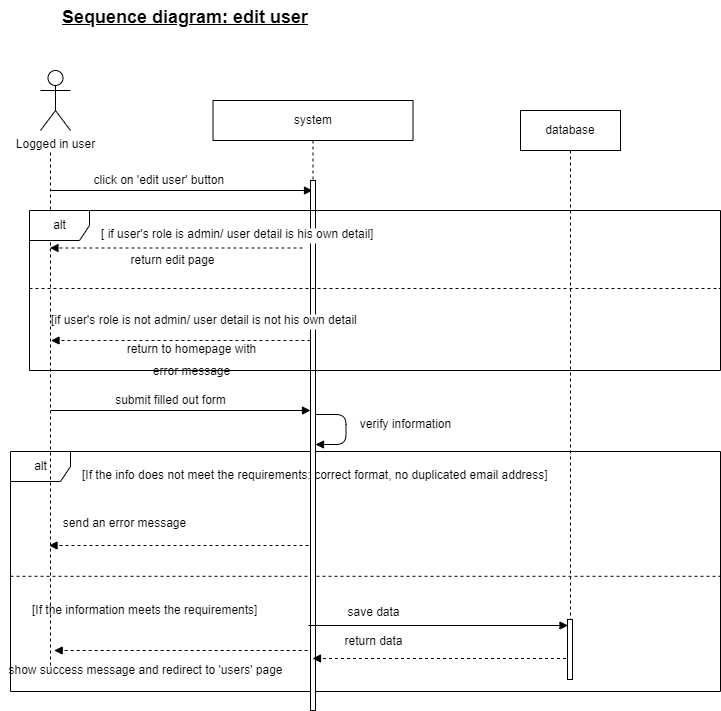

The diagram above was exported from draw.io. Its source (the exported page's mxGraphModel, read from the mxfile embedded in the PNG):
<mxGraphModel dx="868" dy="393" grid="1" gridSize="10" guides="1" tooltips="1" connect="1" arrows="1" fold="1" page="1" pageScale="1" pageWidth="827" pageHeight="1169" math="0" shadow="0">
  <root>
    <mxCell id="Stj9pOFJLNhCCrmMmIyh-0" />
    <mxCell id="Stj9pOFJLNhCCrmMmIyh-1" parent="Stj9pOFJLNhCCrmMmIyh-0" />
    <mxCell id="0Sf7gcXY1v9y9NNGyj6v-13" value="alt" style="shape=umlFrame;tabWidth=110;tabHeight=30;tabPosition=left;html=1;boundedLbl=1;labelInHeader=1;width=60;height=30;" parent="Stj9pOFJLNhCCrmMmIyh-1" vertex="1">
      <mxGeometry x="40" y="461" width="710" height="240" as="geometry" />
    </mxCell>
    <mxCell id="0Sf7gcXY1v9y9NNGyj6v-14" value="[If the info does not meet the requirements: correct format, no duplicated email address]" style="text;labelBackgroundColor=#ffffff;" parent="0Sf7gcXY1v9y9NNGyj6v-13" vertex="1">
      <mxGeometry width="100" height="20" relative="1" as="geometry">
        <mxPoint x="70" y="10" as="offset" />
      </mxGeometry>
    </mxCell>
    <mxCell id="0Sf7gcXY1v9y9NNGyj6v-15" value="[If the information meets the requirements]" style="line;strokeWidth=1;dashed=1;labelPosition=center;verticalLabelPosition=bottom;align=left;verticalAlign=top;spacingLeft=20;spacingTop=15;" parent="0Sf7gcXY1v9y9NNGyj6v-13" vertex="1">
      <mxGeometry y="119.99999999999999" width="710" height="9.6" as="geometry" />
    </mxCell>
    <mxCell id="0Sf7gcXY1v9y9NNGyj6v-16" value="send an error message" style="text;html=1;align=center;verticalAlign=middle;resizable=0;points=[];autosize=1;strokeColor=none;" parent="0Sf7gcXY1v9y9NNGyj6v-13" vertex="1">
      <mxGeometry x="43.692307692307686" y="62.45454545454545" width="140" height="20" as="geometry" />
    </mxCell>
    <mxCell id="0Sf7gcXY1v9y9NNGyj6v-17" value="save data" style="text;html=1;align=center;verticalAlign=middle;resizable=0;points=[];autosize=1;strokeColor=none;" parent="0Sf7gcXY1v9y9NNGyj6v-13" vertex="1">
      <mxGeometry x="327.6923076923077" y="150.72727272727272" width="70" height="20" as="geometry" />
    </mxCell>
    <mxCell id="0Sf7gcXY1v9y9NNGyj6v-18" value="return data" style="text;html=1;align=center;verticalAlign=middle;resizable=0;points=[];autosize=1;strokeColor=none;" parent="0Sf7gcXY1v9y9NNGyj6v-13" vertex="1">
      <mxGeometry x="327.6923076923077" y="179.99727272727273" width="70" height="20" as="geometry" />
    </mxCell>
    <mxCell id="0Sf7gcXY1v9y9NNGyj6v-19" value="show success message and redirect to 'users' page" style="text;html=1;align=center;verticalAlign=middle;resizable=0;points=[];autosize=1;strokeColor=none;" parent="0Sf7gcXY1v9y9NNGyj6v-13" vertex="1">
      <mxGeometry x="-9.996923076923082" y="208.99727272727273" width="290" height="20" as="geometry" />
    </mxCell>
    <mxCell id="0Sf7gcXY1v9y9NNGyj6v-11" value="" style="html=1;verticalAlign=bottom;labelBackgroundColor=none;endArrow=block;endFill=1;dashed=1;strokeWidth=1;" parent="0Sf7gcXY1v9y9NNGyj6v-13" edge="1">
      <mxGeometry width="160" relative="1" as="geometry">
        <mxPoint x="303.19" y="199" as="sourcePoint" />
        <mxPoint x="43.69" y="199" as="targetPoint" />
      </mxGeometry>
    </mxCell>
    <mxCell id="Stj9pOFJLNhCCrmMmIyh-2" value="Logged in user" style="shape=umlActor;verticalLabelPosition=bottom;verticalAlign=top;html=1;outlineConnect=0;" parent="Stj9pOFJLNhCCrmMmIyh-1" vertex="1">
      <mxGeometry x="70" y="80" width="30" height="60" as="geometry" />
    </mxCell>
    <mxCell id="Stj9pOFJLNhCCrmMmIyh-3" value="system" style="shape=umlLifeline;perimeter=lifelinePerimeter;whiteSpace=wrap;html=1;container=1;collapsible=0;recursiveResize=0;outlineConnect=0;" parent="Stj9pOFJLNhCCrmMmIyh-1" vertex="1">
      <mxGeometry x="242.5" y="110" width="200" height="520" as="geometry" />
    </mxCell>
    <mxCell id="0Sf7gcXY1v9y9NNGyj6v-9" value="" style="html=1;verticalAlign=bottom;labelBackgroundColor=none;endArrow=block;endFill=1;strokeWidth=1;" parent="Stj9pOFJLNhCCrmMmIyh-3" edge="1">
      <mxGeometry width="160" relative="1" as="geometry">
        <mxPoint x="102.5" y="314" as="sourcePoint" />
        <mxPoint x="102.5" y="344" as="targetPoint" />
        <Array as="points">
          <mxPoint x="133" y="314" />
          <mxPoint x="133" y="344" />
        </Array>
      </mxGeometry>
    </mxCell>
    <mxCell id="Stj9pOFJLNhCCrmMmIyh-4" value="database" style="shape=umlLifeline;perimeter=lifelinePerimeter;whiteSpace=wrap;html=1;container=1;collapsible=0;recursiveResize=0;outlineConnect=0;" parent="Stj9pOFJLNhCCrmMmIyh-1" vertex="1">
      <mxGeometry x="550" y="120" width="100" height="520" as="geometry" />
    </mxCell>
    <mxCell id="Stj9pOFJLNhCCrmMmIyh-5" value="" style="endArrow=none;dashed=1;html=1;strokeWidth=1;" parent="Stj9pOFJLNhCCrmMmIyh-1" edge="1">
      <mxGeometry width="50" height="50" relative="1" as="geometry">
        <mxPoint x="80" y="675" as="sourcePoint" />
        <mxPoint x="80" y="160" as="targetPoint" />
      </mxGeometry>
    </mxCell>
    <mxCell id="Stj9pOFJLNhCCrmMmIyh-6" value="" style="html=1;verticalAlign=bottom;labelBackgroundColor=none;endArrow=block;endFill=1;strokeWidth=1;" parent="Stj9pOFJLNhCCrmMmIyh-1" target="Stj9pOFJLNhCCrmMmIyh-3" edge="1">
      <mxGeometry width="160" relative="1" as="geometry">
        <mxPoint x="80" y="200" as="sourcePoint" />
        <mxPoint x="400" y="260" as="targetPoint" />
      </mxGeometry>
    </mxCell>
    <mxCell id="Stj9pOFJLNhCCrmMmIyh-7" value="click on 'edit user' button&amp;nbsp;" style="text;html=1;align=center;verticalAlign=middle;resizable=0;points=[];autosize=1;strokeColor=none;" parent="Stj9pOFJLNhCCrmMmIyh-1" vertex="1">
      <mxGeometry x="115" y="180" width="150" height="20" as="geometry" />
    </mxCell>
    <mxCell id="Stj9pOFJLNhCCrmMmIyh-18" value="&lt;font style=&quot;font-size: 18px&quot;&gt;&lt;u&gt;Sequence diagram: edit user&lt;/u&gt;&lt;/font&gt;" style="text;whiteSpace=wrap;html=1;fontStyle=1" parent="Stj9pOFJLNhCCrmMmIyh-1" vertex="1">
      <mxGeometry x="90" y="10" width="300" height="30" as="geometry" />
    </mxCell>
    <mxCell id="Stj9pOFJLNhCCrmMmIyh-19" value="" style="rounded=0;whiteSpace=wrap;html=1;labelBackgroundColor=#ffffff;" parent="Stj9pOFJLNhCCrmMmIyh-1" vertex="1">
      <mxGeometry x="340" y="190" width="5" height="530" as="geometry" />
    </mxCell>
    <mxCell id="Stj9pOFJLNhCCrmMmIyh-20" value="alt" style="shape=umlFrame;tabWidth=110;tabHeight=30;tabPosition=left;html=1;boundedLbl=1;labelInHeader=1;width=60;height=30;" parent="Stj9pOFJLNhCCrmMmIyh-1" vertex="1">
      <mxGeometry x="59" y="220" width="691" height="160" as="geometry" />
    </mxCell>
    <mxCell id="Stj9pOFJLNhCCrmMmIyh-21" value="[ if user's role is admin/ user detail is his own detail]" style="text;labelBackgroundColor=#ffffff;" parent="Stj9pOFJLNhCCrmMmIyh-20" vertex="1">
      <mxGeometry width="100" height="20" relative="1" as="geometry">
        <mxPoint x="70" y="10" as="offset" />
      </mxGeometry>
    </mxCell>
    <mxCell id="Stj9pOFJLNhCCrmMmIyh-22" value="[if user's role is not admin/ user detail is not his own detail" style="line;strokeWidth=1;dashed=1;labelPosition=center;verticalLabelPosition=bottom;align=left;verticalAlign=top;spacingLeft=20;spacingTop=15;" parent="Stj9pOFJLNhCCrmMmIyh-20" vertex="1">
      <mxGeometry y="74.99999999999999" width="691" height="6" as="geometry" />
    </mxCell>
    <mxCell id="Stj9pOFJLNhCCrmMmIyh-17" value="" style="html=1;verticalAlign=bottom;labelBackgroundColor=none;endArrow=block;endFill=1;dashed=1;strokeWidth=1;" parent="Stj9pOFJLNhCCrmMmIyh-20" edge="1">
      <mxGeometry width="160" relative="1" as="geometry">
        <mxPoint x="272.993661971831" y="37.5" as="sourcePoint" />
        <mxPoint x="20.438028169014085" y="37.5" as="targetPoint" />
      </mxGeometry>
    </mxCell>
    <mxCell id="Stj9pOFJLNhCCrmMmIyh-28" value="return edit page" style="text;html=1;align=center;verticalAlign=middle;resizable=0;points=[];autosize=1;strokeColor=none;" parent="Stj9pOFJLNhCCrmMmIyh-20" vertex="1">
      <mxGeometry x="93.43398049837486" y="39.998295454545456" width="100" height="20" as="geometry" />
    </mxCell>
    <mxCell id="Stj9pOFJLNhCCrmMmIyh-13" value="" style="html=1;verticalAlign=bottom;labelBackgroundColor=none;endArrow=block;endFill=1;dashed=1;strokeWidth=1;" parent="Stj9pOFJLNhCCrmMmIyh-20" edge="1">
      <mxGeometry width="160" relative="1" as="geometry">
        <mxPoint x="281" y="130" as="sourcePoint" />
        <mxPoint x="21.5" y="130" as="targetPoint" />
      </mxGeometry>
    </mxCell>
    <mxCell id="O16vGH6Ik-bLr8WjbIdu-0" value="&lt;div style=&quot;text-align: center&quot;&gt;&lt;span style=&quot;font-size: 12px&quot;&gt;&lt;font color=&quot;#000000&quot; face=&quot;helvetica&quot;&gt;return to homepage with error message&lt;/font&gt;&lt;/span&gt;&lt;/div&gt;" style="text;whiteSpace=wrap;html=1;fontSize=18;fontColor=#FFFFFF;" parent="Stj9pOFJLNhCCrmMmIyh-20" vertex="1">
      <mxGeometry x="93.43" y="120" width="136.57" height="40" as="geometry" />
    </mxCell>
    <mxCell id="0Sf7gcXY1v9y9NNGyj6v-4" value="" style="html=1;verticalAlign=bottom;labelBackgroundColor=none;endArrow=block;endFill=1;strokeWidth=1;" parent="Stj9pOFJLNhCCrmMmIyh-1" edge="1">
      <mxGeometry width="160" relative="1" as="geometry">
        <mxPoint x="80.5" y="420" as="sourcePoint" />
        <mxPoint x="340" y="420" as="targetPoint" />
      </mxGeometry>
    </mxCell>
    <mxCell id="0Sf7gcXY1v9y9NNGyj6v-5" value="submit filled out form" style="text;html=1;align=center;verticalAlign=middle;resizable=0;points=[];autosize=1;strokeColor=none;" parent="Stj9pOFJLNhCCrmMmIyh-1" vertex="1">
      <mxGeometry x="135" y="400" width="130" height="20" as="geometry" />
    </mxCell>
    <mxCell id="0Sf7gcXY1v9y9NNGyj6v-7" value="" style="html=1;verticalAlign=bottom;labelBackgroundColor=none;endArrow=block;endFill=1;dashed=1;strokeWidth=1;" parent="Stj9pOFJLNhCCrmMmIyh-1" edge="1">
      <mxGeometry width="160" relative="1" as="geometry">
        <mxPoint x="338" y="555" as="sourcePoint" />
        <mxPoint x="78.5" y="555" as="targetPoint" />
      </mxGeometry>
    </mxCell>
    <mxCell id="0Sf7gcXY1v9y9NNGyj6v-8" value="" style="html=1;verticalAlign=bottom;labelBackgroundColor=none;endArrow=block;endFill=1;strokeWidth=1;" parent="Stj9pOFJLNhCCrmMmIyh-1" edge="1">
      <mxGeometry width="160" relative="1" as="geometry">
        <mxPoint x="338" y="635" as="sourcePoint" />
        <mxPoint x="597.5" y="635" as="targetPoint" />
      </mxGeometry>
    </mxCell>
    <mxCell id="0Sf7gcXY1v9y9NNGyj6v-10" value="" style="html=1;verticalAlign=bottom;labelBackgroundColor=none;endArrow=block;endFill=1;dashed=1;strokeWidth=1;" parent="Stj9pOFJLNhCCrmMmIyh-1" edge="1">
      <mxGeometry width="160" relative="1" as="geometry">
        <mxPoint x="601.5" y="668" as="sourcePoint" />
        <mxPoint x="342" y="668" as="targetPoint" />
      </mxGeometry>
    </mxCell>
    <mxCell id="0Sf7gcXY1v9y9NNGyj6v-20" value="" style="rounded=0;whiteSpace=wrap;html=1;labelBackgroundColor=#ffffff;" parent="Stj9pOFJLNhCCrmMmIyh-1" vertex="1">
      <mxGeometry x="597" y="629" width="5" height="60" as="geometry" />
    </mxCell>
    <mxCell id="0Sf7gcXY1v9y9NNGyj6v-6" value="verify information" style="text;html=1;align=center;verticalAlign=middle;resizable=0;points=[];autosize=1;strokeColor=none;" parent="Stj9pOFJLNhCCrmMmIyh-1" vertex="1">
      <mxGeometry x="380" y="424" width="110" height="20" as="geometry" />
    </mxCell>
  </root>
</mxGraphModel>